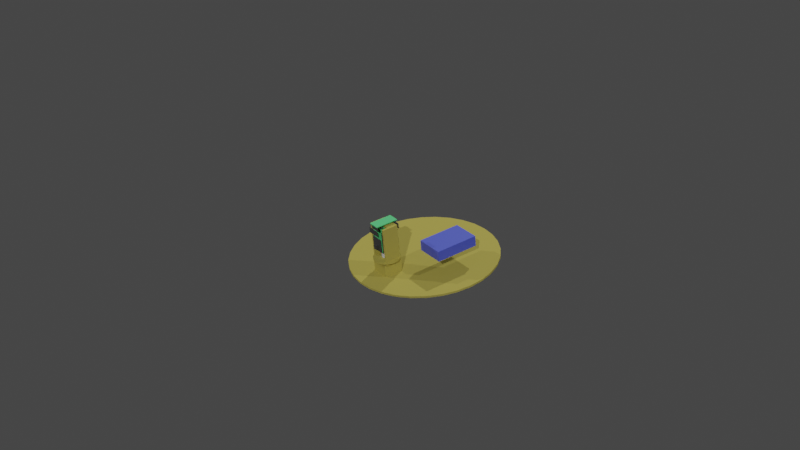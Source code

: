 # Source: LidarHead.blend  (saved by Blender 4.5.90; exported with 4.5.12 LTS)
import bpy
from mathutils import Matrix  # noqa: F401  (used for matrix-valued properties, if any)

bpy.ops.wm.read_factory_settings(use_empty=True)
scene = bpy.context.scene
scene.name = 'Scene'

# ---- collections
col_collection = bpy.data.collections.new('Collection'); scene.collection.children.link(col_collection)
col_cammodule = bpy.data.collections.new('CamModule'); scene.collection.children.link(col_cammodule)
col_lidars = bpy.data.collections.new('Lidars'); scene.collection.children.link(col_lidars)
col_head = bpy.data.collections.new('Head'); scene.collection.children.link(col_head)

# ---- materials (node trees are filled in below, after node groups)
mat_battery = bpy.data.materials.new('Battery')
mat_compensato = bpy.data.materials.new('Compensato')
mat_pcb = bpy.data.materials.new('PCB')
mat_connettore = bpy.data.materials.new('Connettore')
mat_compensato_002 = bpy.data.materials.new('Compensato.002')

# ---- material node trees
mat_battery.use_nodes = True; mat_battery.node_tree.nodes.clear()
_N = mat_battery.node_tree.nodes; _L = mat_battery.node_tree.links
n0 = _N.new('ShaderNodeBsdfPrincipled'); n0.name = 'Generico BSDF'; n0.location = (-200, 100)
n0.inputs[0].default_value = (0.0918, 0.1267, 0.801, 1.0)
n1 = _N.new('ShaderNodeOutputMaterial'); n1.name = 'Uscita Materiale'; n1.location = (200, 100)
_L.new(n0.outputs[0], n1.inputs[0])
n1.is_active_output = True
mat_compensato.use_nodes = True; mat_compensato.node_tree.nodes.clear()
_N = mat_compensato.node_tree.nodes; _L = mat_compensato.node_tree.links
n0 = _N.new('ShaderNodeBsdfPrincipled'); n0.name = 'Generico BSDF'; n0.location = (-200, 100)
n0.inputs[0].default_value = (0.5331, 0.4562, 0.1017, 1.0)
n0.inputs[2].default_value = 1.0
n0.inputs[3].default_value = 1.0
n1 = _N.new('ShaderNodeOutputMaterial'); n1.name = 'Uscita Materiale'; n1.location = (200, 100)
_L.new(n0.outputs[0], n1.inputs[0])
n1.is_active_output = True
mat_pcb.use_nodes = True; mat_pcb.node_tree.nodes.clear()
_N = mat_pcb.node_tree.nodes; _L = mat_pcb.node_tree.links
n0 = _N.new('ShaderNodeBsdfPrincipled'); n0.name = 'Generico BSDF'; n0.location = (-200, 100)
n0.inputs[0].default_value = (0.1211, 0.8004, 0.2602, 1.0)
n1 = _N.new('ShaderNodeOutputMaterial'); n1.name = 'Uscita Materiale'; n1.location = (200, 100)
_L.new(n0.outputs[0], n1.inputs[0])
n1.is_active_output = True
mat_connettore.use_nodes = True; mat_connettore.node_tree.nodes.clear()
_N = mat_connettore.node_tree.nodes; _L = mat_connettore.node_tree.links
n0 = _N.new('ShaderNodeBsdfPrincipled'); n0.name = 'Generico BSDF'; n0.location = (-200, 100)
n0.inputs[0].default_value = (0.06562, 0.06562, 0.06562, 1.0)
n1 = _N.new('ShaderNodeOutputMaterial'); n1.name = 'Uscita Materiale'; n1.location = (200, 100)
_L.new(n0.outputs[0], n1.inputs[0])
n1.is_active_output = True
mat_compensato_002.use_nodes = True; mat_compensato_002.node_tree.nodes.clear()
_N = mat_compensato_002.node_tree.nodes; _L = mat_compensato_002.node_tree.links
n0 = _N.new('ShaderNodeBsdfPrincipled'); n0.name = 'Generico BSDF'; n0.location = (-200, 100)
n0.inputs[0].default_value = (0.5331, 0.4562, 0.1017, 1.0)
n0.inputs[2].default_value = 1.0
n0.inputs[3].default_value = 1.0
n1 = _N.new('ShaderNodeOutputMaterial'); n1.name = 'Uscita Materiale'; n1.location = (200, 100)
_L.new(n0.outputs[0], n1.inputs[0])
n1.is_active_output = True

# ---- world
world_world = bpy.data.worlds.new('World'); scene.world = world_world
world_world.use_nodes = True; world_world.node_tree.nodes.clear()
_N = world_world.node_tree.nodes; _L = world_world.node_tree.links
n0 = _N.new('ShaderNodeOutputWorld'); n0.name = 'World Output'; n0.location = (300, 300)
n1 = _N.new('ShaderNodeBackground'); n1.name = 'Background'; n1.location = (10, 300)
n1.inputs[0].default_value = (0.05088, 0.05088, 0.05088, 1.0)
_L.new(n1.outputs[0], n0.inputs[0])
n0.is_active_output = True
world_world.color = (0.05088, 0.05088, 0.05088)
world_world.use_sun_shadow = False
world_world.sun_shadow_jitter_overblur = 0.0

# ---- cameras
cam_camera = bpy.data.cameras.new('Camera')
cam_camera.clip_end = 100.0
cam_camera.ortho_scale = 7.314

# ---- lights
light_punto_002 = bpy.data.lights.new('Punto.002', 'POINT')
light_punto_002.exposure = 5.714
light_sole_001 = bpy.data.lights.new('Sole.001', 'SUN')
light_sole_001.energy = 1.0
light_punto_004 = bpy.data.lights.new('Punto.004', 'POINT')
light_punto_004.exposure = 5.17
light_punto_003 = bpy.data.lights.new('Punto.003', 'POINT')
light_punto_003.exposure = 5.034

# ---- meshes
me_cubo = bpy.data.meshes.new('Cubo')
me_cubo.from_pydata([(-0.0005, -0.0005, -0.0005), (-0.0005, -0.0005, 0.0005), (-0.0005, 0.0005, -0.0005), (-0.0005, 0.0005, 0.0005), (0.0005, -0.0005, -0.0005), (0.0005, -0.0005, 0.0005), (0.0005, 0.0005, -0.0005), (0.0005, 0.0005, 0.0005)], [], [(0, 1, 3, 2), (2, 3, 7, 6), (6, 7, 5, 4), (4, 5, 1, 0), (2, 6, 4, 0), (7, 3, 1, 5)])
_uv = me_cubo.uv_layers.new(name='Mappa UV')
_uv.uv.foreach_set('vector', [0.375, 0.0, 0.625, 0.0, 0.625, 0.25, 0.375, 0.25, 0.375, 0.25, 0.625, 0.25, 0.625, 0.5, 0.375, 0.5, 0.375, 0.5, 0.625, 0.5, 0.625, 0.75, 0.375, 0.75, 0.375, 0.75, 0.625, 0.75, 0.625, 1.0, 0.375, 1.0, 0.125, 0.5, 0.375, 0.5, 0.375, 0.75, 0.125, 0.75, 0.625, 0.5, 0.875, 0.5, 0.875, 0.75, 0.625, 0.75])
me_cubo.update()
me_cubo_019 = bpy.data.meshes.new('Cubo.019')
me_cubo_019.from_pydata([(-0.0009991, -0.001, 0.0), (-0.0009991, -0.001, 0.001), (-0.0009991, -5.821e-11, 0.0), (-0.0009991, -5.821e-11, 0.001), (8.666e-07, -0.001, 0.0), (8.666e-07, -0.001, 0.001), (8.666e-07, -5.821e-11, 0.0), (8.666e-07, -5.821e-11, 0.001)], [], [(0, 1, 3, 2), (2, 3, 7, 6), (6, 7, 5, 4), (4, 5, 1, 0), (2, 6, 4, 0), (7, 3, 1, 5)])
_uv = me_cubo_019.uv_layers.new(name='Mappa UV')
_uv.uv.foreach_set('vector', [0.375, 0.0, 0.625, 0.0, 0.625, 0.25, 0.375, 0.25, 0.375, 0.25, 0.625, 0.25, 0.625, 0.5, 0.375, 0.5, 0.375, 0.5, 0.625, 0.5, 0.625, 0.75, 0.375, 0.75, 0.375, 0.75, 0.625, 0.75, 0.625, 1.0, 0.375, 1.0, 0.125, 0.5, 0.375, 0.5, 0.375, 0.75, 0.125, 0.75, 0.625, 0.5, 0.875, 0.5, 0.875, 0.75, 0.625, 0.75])
me_cubo_019.materials.append(mat_battery)
me_cubo_019.update()
me_cilindro_006 = bpy.data.meshes.new('Cilindro.006')
me_cilindro_006.from_pydata([(0.0, 0.001, -0.001), (0.0, 0.001, 0.0), (0.0001951, 0.0009808, -0.001), (0.0001951, 0.0009808, 0.0), (0.0003827, 0.0009239, -0.001), (0.0003827, 0.0009239, 0.0), (0.0005556, 0.0008315, -0.001), (0.0005556, 0.0008315, 0.0), (0.0007071, 0.0007071, -0.001), (0.0007071, 0.0007071, 0.0), (0.0008315, 0.0005556, -0.001), (0.0008315, 0.0005556, 0.0), (0.0009239, 0.0003827, -0.001), (0.0009239, 0.0003827, 0.0), (0.0009808, 0.0001951, -0.001), (0.0009808, 0.0001951, 0.0), (0.001, 0.0, -0.001), (0.001, 0.0, 0.0), (0.0009808, -0.0001951, -0.001), (0.0009808, -0.0001951, 0.0), (0.0009239, -0.0003827, -0.001), (0.0009239, -0.0003827, 0.0), (0.0008315, -0.0005556, -0.001), (0.0008315, -0.0005556, 0.0), (0.0007071, -0.0007071, -0.001), (0.0007071, -0.0007071, 0.0), (0.0005556, -0.0008315, -0.001), (0.0005556, -0.0008315, 0.0), (0.0003827, -0.0009239, -0.001), (0.0003827, -0.0009239, 0.0), (0.0001951, -0.0009808, -0.001), (0.0001951, -0.0009808, 0.0), (0.0, -0.001, -0.001), (0.0, -0.001, 0.0), (-0.0001951, -0.0009808, -0.001), (-0.0001951, -0.0009808, 0.0), (-0.0003827, -0.0009239, -0.001), (-0.0003827, -0.0009239, 0.0), (-0.0005556, -0.0008315, -0.001), (-0.0005556, -0.0008315, 0.0), (-0.0007071, -0.0007071, -0.001), (-0.0007071, -0.0007071, 0.0), (-0.0008315, -0.0005556, -0.001), (-0.0008315, -0.0005556, 0.0), (-0.0009239, -0.0003827, -0.001), (-0.0009239, -0.0003827, 0.0), (-0.0009808, -0.0001951, -0.001), (-0.0009808, -0.0001951, 0.0), (-0.001, 0.0, -0.001), (-0.001, 0.0, 0.0), (-0.0009808, 0.0001951, -0.001), (-0.0009808, 0.0001951, 0.0), (-0.0009239, 0.0003827, -0.001), (-0.0009239, 0.0003827, 0.0), (-0.0008315, 0.0005556, -0.001), (-0.0008315, 0.0005556, 0.0), (-0.0007071, 0.0007071, -0.001), (-0.0007071, 0.0007071, 0.0), (-0.0005556, 0.0008315, -0.001), (-0.0005556, 0.0008315, 0.0), (-0.0003827, 0.0009239, -0.001), (-0.0003827, 0.0009239, 0.0), (-0.0001951, 0.0009808, -0.001), (-0.0001951, 0.0009808, 0.0)], [], [(0, 1, 3, 2), (2, 3, 5, 4), (4, 5, 7, 6), (6, 7, 9, 8), (8, 9, 11, 10), (10, 11, 13, 12), (12, 13, 15, 14), (14, 15, 17, 16), (16, 17, 19, 18), (18, 19, 21, 20), (20, 21, 23, 22), (22, 23, 25, 24), (24, 25, 27, 26), (26, 27, 29, 28), (28, 29, 31, 30), (30, 31, 33, 32), (32, 33, 35, 34), (34, 35, 37, 36), (36, 37, 39, 38), (38, 39, 41, 40), (40, 41, 43, 42), (42, 43, 45, 44), (44, 45, 47, 46), (46, 47, 49, 48), (48, 49, 51, 50), (50, 51, 53, 52), (52, 53, 55, 54), (54, 55, 57, 56), (56, 57, 59, 58), (58, 59, 61, 60), (3, 1, 63, 61, 59, 57, 55, 53, 51, 49, 47, 45, 43, 41, 39, 37, 35, 33, 31, 29, 27, 25, 23, 21, 19, 17, 15, 13, 11, 9, 7, 5), (60, 61, 63, 62), (62, 63, 1, 0), (0, 2, 4, 6, 8, 10, 12, 14, 16, 18, 20, 22, 24, 26, 28, 30, 32, 34, 36, 38, 40, 42, 44, 46, 48, 50, 52, 54, 56, 58, 60, 62)])
_uv = me_cilindro_006.uv_layers.new(name='Mappa UV')
_uv.uv.foreach_set('vector', [1.0, 0.5, 1.0, 1.0, 0.9688, 1.0, 0.9688, 0.5, 0.9688, 0.5, 0.9688, 1.0, 0.9375, 1.0, 0.9375, 0.5, 0.9375, 0.5, 0.9375, 1.0, 0.9062, 1.0, 0.9062, 0.5, 0.9062, 0.5, 0.9062, 1.0, 0.875, 1.0, 0.875, 0.5, 0.875, 0.5, 0.875, 1.0, 0.8438, 1.0, 0.8438, 0.5, 0.8438, 0.5, 0.8438, 1.0, 0.8125, 1.0, 0.8125, 0.5, 0.8125, 0.5, 0.8125, 1.0, 0.7812, 1.0, 0.7812, 0.5, 0.7812, 0.5, 0.7812, 1.0, 0.75, 1.0, 0.75, 0.5, 0.75, 0.5, 0.75, 1.0, 0.7188, 1.0, 0.7188, 0.5, 0.7188, 0.5, 0.7188, 1.0, 0.6875, 1.0, 0.6875, 0.5, 0.6875, 0.5, 0.6875, 1.0, 0.6562, 1.0, 0.6562, 0.5, 0.6562, 0.5, 0.6562, 1.0, 0.625, 1.0, 0.625, 0.5, 0.625, 0.5, 0.625, 1.0, 0.5938, 1.0, 0.5938, 0.5, 0.5938, 0.5, 0.5938, 1.0, 0.5625, 1.0, 0.5625, 0.5, 0.5625, 0.5, 0.5625, 1.0, 0.5312, 1.0, 0.5312, 0.5, 0.5312, 0.5, 0.5312, 1.0, 0.5, 1.0, 0.5, 0.5, 0.5, 0.5, 0.5, 1.0, 0.4688, 1.0, 0.4688, 0.5, 0.4688, 0.5, 0.4688, 1.0, 0.4375, 1.0, 0.4375, 0.5, 0.4375, 0.5, 0.4375, 1.0, 0.4062, 1.0, 0.4062, 0.5, 0.4062, 0.5, 0.4062, 1.0, 0.375, 1.0, 0.375, 0.5, 0.375, 0.5, 0.375, 1.0, 0.3438, 1.0, 0.3438, 0.5, 0.3438, 0.5, 0.3438, 1.0, 0.3125, 1.0, 0.3125, 0.5, 0.3125, 0.5, 0.3125, 1.0, 0.2812, 1.0, 0.2812, 0.5, 0.2812, 0.5, 0.2812, 1.0, 0.25, 1.0, 0.25, 0.5, 0.25, 0.5, 0.25, 1.0, 0.2188, 1.0, 0.2188, 0.5, 0.2188, 0.5, 0.2188, 1.0, 0.1875, 1.0, 0.1875, 0.5, 0.1875, 0.5, 0.1875, 1.0, 0.1562, 1.0, 0.1562, 0.5, 0.1562, 0.5, 0.1562, 1.0, 0.125, 1.0, 0.125, 0.5, 0.125, 0.5, 0.125, 1.0, 0.09375, 1.0, 0.09375, 0.5, 0.09375, 0.5, 0.09375, 1.0, 0.0625, 1.0, 0.0625, 0.5, 0.2968, 0.4854, 0.25, 0.49, 0.2032, 0.4854, 0.1582, 0.4717, 0.1167, 0.4496, 0.08029, 0.4197, 0.05045, 0.3833, 0.02827, 0.3418, 0.01461, 0.2968, 0.01, 0.25, 0.01461, 0.2032, 0.02827, 0.1582, 0.05045, 0.1167, 0.08029, 0.08029, 0.1167, 0.05045, 0.1582, 0.02827, 0.2032, 0.01461, 0.25, 0.01, 0.2968, 0.01461, 0.3418, 0.02827, 0.3833, 0.05045, 0.4197, 0.08029, 0.4496, 0.1167, 0.4717, 0.1582, 0.4854, 0.2032, 0.49, 0.25, 0.4854, 0.2968, 0.4717, 0.3418, 0.4496, 0.3833, 0.4197, 0.4197, 0.3833, 0.4496, 0.3418, 0.4717, 0.0625, 0.5, 0.0625, 1.0, 0.03125, 1.0, 0.03125, 0.5, 0.03125, 0.5, 0.03125, 1.0, 0.0, 1.0, 0.0, 0.5, 0.75, 0.49, 0.7968, 0.4854, 0.8418, 0.4717, 0.8833, 0.4496, 0.9197, 0.4197, 0.9496, 0.3833, 0.9717, 0.3418, 0.9854, 0.2968, 0.99, 0.25, 0.9854, 0.2032, 0.9717, 0.1582, 0.9496, 0.1167, 0.9197, 0.08029, 0.8833, 0.05045, 0.8418, 0.02827, 0.7968, 0.01461, 0.75, 0.01, 0.7032, 0.01461, 0.6582, 0.02827, 0.6167, 0.05045, 0.5803, 0.08029, 0.5504, 0.1167, 0.5283, 0.1582, 0.5146, 0.2032, 0.51, 0.25, 0.5146, 0.2968, 0.5283, 0.3418, 0.5504, 0.3833, 0.5803, 0.4197, 0.6167, 0.4496, 0.6582, 0.4717, 0.7032, 0.4854])
me_cilindro_006.materials.append(mat_compensato)
me_cilindro_006.update()
me_cubo_022 = bpy.data.meshes.new('Cubo.022')
me_cubo_022.from_pydata([(-0.0005, -0.0005, 0.0), (-0.0005, -0.0005, 0.001), (-0.0005, 0.0005, 0.0), (-0.0005, 0.0005, 0.001), (0.0005, -0.0005, 0.0), (0.0005, -0.0005, 0.001), (0.0005, 0.0005, 0.0), (0.0005, 0.0005, 0.001)], [], [(0, 1, 3, 2), (2, 3, 7, 6), (6, 7, 5, 4), (4, 5, 1, 0), (2, 6, 4, 0), (7, 3, 1, 5)])
_uv = me_cubo_022.uv_layers.new(name='Mappa UV')
_uv.uv.foreach_set('vector', [0.375, 0.0, 0.625, 0.0, 0.625, 0.25, 0.375, 0.25, 0.375, 0.25, 0.625, 0.25, 0.625, 0.5, 0.375, 0.5, 0.375, 0.5, 0.625, 0.5, 0.625, 0.75, 0.375, 0.75, 0.375, 0.75, 0.625, 0.75, 0.625, 1.0, 0.375, 1.0, 0.125, 0.5, 0.375, 0.5, 0.375, 0.75, 0.125, 0.75, 0.625, 0.5, 0.875, 0.5, 0.875, 0.75, 0.625, 0.75])
me_cubo_022.materials.append(mat_compensato)
me_cubo_022.update()
me_cubo_010 = bpy.data.meshes.new('Cubo.010')
me_cubo_010.from_pydata([(-0.0005, 0.0065, 5.821e-11), (-0.0005, 0.0065, 0.001), (-0.0005, 0.0075, 5.821e-11), (-0.0005, 0.0075, 0.001), (0.0005, 0.0065, 5.821e-11), (0.0005, 0.0065, 0.001), (0.0005, 0.0075, 5.821e-11), (0.0005, 0.0075, 0.001)], [], [(0, 1, 3, 2), (2, 3, 7, 6), (6, 7, 5, 4), (4, 5, 1, 0), (2, 6, 4, 0), (7, 3, 1, 5)])
_uv = me_cubo_010.uv_layers.new(name='Mappa UV')
_uv.uv.foreach_set('vector', [0.375, 0.0, 0.625, 0.0, 0.625, 0.25, 0.375, 0.25, 0.375, 0.25, 0.625, 0.25, 0.625, 0.5, 0.375, 0.5, 0.375, 0.5, 0.625, 0.5, 0.625, 0.75, 0.375, 0.75, 0.375, 0.75, 0.625, 0.75, 0.625, 1.0, 0.375, 1.0, 0.125, 0.5, 0.375, 0.5, 0.375, 0.75, 0.125, 0.75, 0.625, 0.5, 0.875, 0.5, 0.875, 0.75, 0.625, 0.75])
me_cubo_010.materials.append(mat_pcb)
me_cubo_010.update()
me_cubo_004 = bpy.data.meshes.new('Cubo.004')
me_cubo_004.from_pydata([(-0.0005, 0.0, -5.821e-11), (-0.0005, 0.0, 0.001), (-0.0005, 0.001, -5.821e-11), (-0.0005, 0.001, 0.001), (0.0005, 0.0, -5.821e-11), (0.0005, 0.0, 0.001), (0.0005, 0.001, -5.821e-11), (0.0005, 0.001, 0.001)], [], [(0, 1, 3, 2), (2, 3, 7, 6), (6, 7, 5, 4), (4, 5, 1, 0), (2, 6, 4, 0), (7, 3, 1, 5)])
_uv = me_cubo_004.uv_layers.new(name='Mappa UV')
_uv.uv.foreach_set('vector', [0.375, 0.0, 0.625, 0.0, 0.625, 0.25, 0.375, 0.25, 0.375, 0.25, 0.625, 0.25, 0.625, 0.5, 0.375, 0.5, 0.375, 0.5, 0.625, 0.5, 0.625, 0.75, 0.375, 0.75, 0.375, 0.75, 0.625, 0.75, 0.625, 1.0, 0.375, 1.0, 0.125, 0.5, 0.375, 0.5, 0.375, 0.75, 0.125, 0.75, 0.625, 0.5, 0.875, 0.5, 0.875, 0.75, 0.625, 0.75])
me_cubo_004.materials.append(mat_connettore)
me_cubo_004.update()
me_cubo_009 = bpy.data.meshes.new('Cubo.009')
me_cubo_009.from_pydata([(-0.0005, 0.0, 0.0), (-0.0005, 0.0, 0.001), (-0.0005, 0.001, 0.0), (-0.0005, 0.001, 0.001), (0.0005, 0.0, 0.0), (0.0005, 0.0, 0.001), (0.0005, 0.001, 0.0), (0.0005, 0.001, 0.001)], [], [(0, 1, 3, 2), (2, 3, 7, 6), (6, 7, 5, 4), (4, 5, 1, 0), (2, 6, 4, 0), (7, 3, 1, 5)])
_uv = me_cubo_009.uv_layers.new(name='Mappa UV')
_uv.uv.foreach_set('vector', [0.375, 0.0, 0.625, 0.0, 0.625, 0.25, 0.375, 0.25, 0.375, 0.25, 0.625, 0.25, 0.625, 0.5, 0.375, 0.5, 0.375, 0.5, 0.625, 0.5, 0.625, 0.75, 0.375, 0.75, 0.375, 0.75, 0.625, 0.75, 0.625, 1.0, 0.375, 1.0, 0.125, 0.5, 0.375, 0.5, 0.375, 0.75, 0.125, 0.75, 0.625, 0.5, 0.875, 0.5, 0.875, 0.75, 0.625, 0.75])
me_cubo_009.materials.append(mat_connettore)
me_cubo_009.update()
me_cubo_011 = bpy.data.meshes.new('Cubo.011')
me_cubo_011.from_pydata([(-0.0005, 5.821e-11, 0.0), (-0.0005, 5.821e-11, 0.001), (-0.0005, 0.001, 0.0), (-0.0005, 0.001, 0.001), (0.0005, 5.821e-11, 0.0), (0.0005, 5.821e-11, 0.001), (0.0005, 0.001, 0.0), (0.0005, 0.001, 0.001)], [], [(0, 1, 3, 2), (2, 3, 7, 6), (6, 7, 5, 4), (4, 5, 1, 0), (2, 6, 4, 0), (7, 3, 1, 5)])
_uv = me_cubo_011.uv_layers.new(name='Mappa UV')
_uv.uv.foreach_set('vector', [0.375, 0.0, 0.625, 0.0, 0.625, 0.25, 0.375, 0.25, 0.375, 0.25, 0.625, 0.25, 0.625, 0.5, 0.375, 0.5, 0.375, 0.5, 0.625, 0.5, 0.625, 0.75, 0.375, 0.75, 0.375, 0.75, 0.625, 0.75, 0.625, 1.0, 0.375, 1.0, 0.125, 0.5, 0.375, 0.5, 0.375, 0.75, 0.125, 0.75, 0.625, 0.5, 0.875, 0.5, 0.875, 0.75, 0.625, 0.75])
me_cubo_011.materials.append(mat_connettore)
me_cubo_011.update()
me_cubo_014 = bpy.data.meshes.new('Cubo.014')
me_cubo_014.from_pydata([(-0.0005, 5.821e-11, 0.0), (-0.0005, 5.821e-11, 0.001), (-0.0005, 0.001, 0.0), (-0.0005, 0.001, 0.001), (0.0005, 5.821e-11, 0.0), (0.0005, 5.821e-11, 0.001), (0.0005, 0.001, 0.0), (0.0005, 0.001, 0.001)], [], [(0, 1, 3, 2), (2, 3, 7, 6), (6, 7, 5, 4), (4, 5, 1, 0), (2, 6, 4, 0), (7, 3, 1, 5)])
_uv = me_cubo_014.uv_layers.new(name='Mappa UV')
_uv.uv.foreach_set('vector', [0.375, 0.0, 0.625, 0.0, 0.625, 0.25, 0.375, 0.25, 0.375, 0.25, 0.625, 0.25, 0.625, 0.5, 0.375, 0.5, 0.375, 0.5, 0.625, 0.5, 0.625, 0.75, 0.375, 0.75, 0.375, 0.75, 0.625, 0.75, 0.625, 1.0, 0.375, 1.0, 0.125, 0.5, 0.375, 0.5, 0.375, 0.75, 0.125, 0.75, 0.625, 0.5, 0.875, 0.5, 0.875, 0.75, 0.625, 0.75])
me_cubo_014.materials.append(mat_connettore)
me_cubo_014.update()
me_cubo_002 = bpy.data.meshes.new('Cubo.002')
me_cubo_002.from_pydata([(-0.0005, -0.001, -0.001), (-0.0005, -0.001, 0.0), (-0.0005, 0.0, -0.001), (-0.0005, 0.0, 0.0), (0.0005, -0.001, -0.001), (0.0005, -0.001, 0.0), (0.0005, 0.0, -0.001), (0.0005, 0.0, 0.0)], [], [(0, 1, 3, 2), (2, 3, 7, 6), (6, 7, 5, 4), (4, 5, 1, 0), (2, 6, 4, 0), (7, 3, 1, 5)])
_uv = me_cubo_002.uv_layers.new(name='Mappa UV')
_uv.uv.foreach_set('vector', [0.375, 0.0, 0.625, 0.0, 0.625, 0.25, 0.375, 0.25, 0.375, 0.25, 0.625, 0.25, 0.625, 0.5, 0.375, 0.5, 0.375, 0.5, 0.625, 0.5, 0.625, 0.75, 0.375, 0.75, 0.375, 0.75, 0.625, 0.75, 0.625, 1.0, 0.375, 1.0, 0.125, 0.5, 0.375, 0.5, 0.375, 0.75, 0.125, 0.75, 0.625, 0.5, 0.875, 0.5, 0.875, 0.75, 0.625, 0.75])
me_cubo_002.materials.append(mat_pcb)
me_cubo_002.update()
me_cubo_016 = bpy.data.meshes.new('Cubo.016')
me_cubo_016.from_pydata([(-0.0005, -0.001, -0.001), (-0.0005, -0.001, 0.0), (-0.0005, 0.0, -0.001), (-0.0005, 0.0, 0.0), (0.0005, -0.001, -0.001), (0.0005, -0.001, 0.0), (0.0005, 0.0, -0.001), (0.0005, 0.0, 0.0)], [], [(0, 1, 3, 2), (2, 3, 7, 6), (6, 7, 5, 4), (4, 5, 1, 0), (2, 6, 4, 0), (7, 3, 1, 5)])
_uv = me_cubo_016.uv_layers.new(name='Mappa UV')
_uv.uv.foreach_set('vector', [0.375, 0.0, 0.625, 0.0, 0.625, 0.25, 0.375, 0.25, 0.375, 0.25, 0.625, 0.25, 0.625, 0.5, 0.375, 0.5, 0.375, 0.5, 0.625, 0.5, 0.625, 0.75, 0.375, 0.75, 0.375, 0.75, 0.625, 0.75, 0.625, 1.0, 0.375, 1.0, 0.125, 0.5, 0.375, 0.5, 0.375, 0.75, 0.125, 0.75, 0.625, 0.5, 0.875, 0.5, 0.875, 0.75, 0.625, 0.75])
me_cubo_016.materials.append(mat_connettore)
me_cubo_016.update()
me_cubo_015 = bpy.data.meshes.new('Cubo.015')
me_cubo_015.from_pydata([(-0.0005, -0.001, -0.001), (-0.0005, -0.001, 0.0), (-0.0005, 0.0, -0.001), (-0.0005, 0.0, 0.0), (0.0005, -0.001, -0.001), (0.0005, -0.001, 0.0), (0.0005, 0.0, -0.001), (0.0005, 0.0, 0.0)], [], [(0, 1, 3, 2), (2, 3, 7, 6), (6, 7, 5, 4), (4, 5, 1, 0), (2, 6, 4, 0), (7, 3, 1, 5)])
_uv = me_cubo_015.uv_layers.new(name='Mappa UV')
_uv.uv.foreach_set('vector', [0.375, 0.0, 0.625, 0.0, 0.625, 0.25, 0.375, 0.25, 0.375, 0.25, 0.625, 0.25, 0.625, 0.5, 0.375, 0.5, 0.375, 0.5, 0.625, 0.5, 0.625, 0.75, 0.375, 0.75, 0.375, 0.75, 0.625, 0.75, 0.625, 1.0, 0.375, 1.0, 0.125, 0.5, 0.375, 0.5, 0.375, 0.75, 0.125, 0.75, 0.625, 0.5, 0.875, 0.5, 0.875, 0.75, 0.625, 0.75])
me_cubo_015.materials.append(mat_connettore)
me_cubo_015.update()
me_cubo_007 = bpy.data.meshes.new('Cubo.007')
me_cubo_007.from_pydata([(-0.0005, -0.0005, -0.001), (-0.0005, -0.0005, -5.821e-11), (-0.0005, 0.0005, -0.001), (-0.0005, 0.0005, -5.821e-11), (0.0005, -0.0005, -0.001), (0.0005, -0.0005, -5.821e-11), (0.0005, 0.0005, -0.001), (0.0005, 0.0005, -5.821e-11)], [], [(0, 1, 3, 2), (2, 3, 7, 6), (6, 7, 5, 4), (4, 5, 1, 0), (2, 6, 4, 0), (7, 3, 1, 5)])
_uv = me_cubo_007.uv_layers.new(name='Mappa UV')
_uv.uv.foreach_set('vector', [0.375, 0.0, 0.625, 0.0, 0.625, 0.25, 0.375, 0.25, 0.375, 0.25, 0.625, 0.25, 0.625, 0.5, 0.375, 0.5, 0.375, 0.5, 0.625, 0.5, 0.625, 0.75, 0.375, 0.75, 0.375, 0.75, 0.625, 0.75, 0.625, 1.0, 0.375, 1.0, 0.125, 0.5, 0.375, 0.5, 0.375, 0.75, 0.125, 0.75, 0.625, 0.5, 0.875, 0.5, 0.875, 0.75, 0.625, 0.75])
me_cubo_007.materials.append(mat_pcb)
me_cubo_007.update()
me_cubo_013 = bpy.data.meshes.new('Cubo.013')
me_cubo_013.from_pydata([(-0.0005, -0.0005, 5.821e-11), (-0.0005, -0.0005, 0.001), (-0.0005, 0.0005, 5.821e-11), (-0.0005, 0.0005, 0.001), (0.0005, -0.0005, 5.821e-11), (0.0005, -0.0005, 0.001), (0.0005, 0.0005, 5.821e-11), (0.0005, 0.0005, 0.001)], [], [(0, 1, 3, 2), (2, 3, 7, 6), (6, 7, 5, 4), (4, 5, 1, 0), (2, 6, 4, 0), (7, 3, 1, 5)])
_uv = me_cubo_013.uv_layers.new(name='Mappa UV')
_uv.uv.foreach_set('vector', [0.375, 0.0, 0.625, 0.0, 0.625, 0.25, 0.375, 0.25, 0.375, 0.25, 0.625, 0.25, 0.625, 0.5, 0.375, 0.5, 0.375, 0.5, 0.625, 0.5, 0.625, 0.75, 0.375, 0.75, 0.375, 0.75, 0.625, 0.75, 0.625, 1.0, 0.375, 1.0, 0.125, 0.5, 0.375, 0.5, 0.375, 0.75, 0.125, 0.75, 0.625, 0.5, 0.875, 0.5, 0.875, 0.75, 0.625, 0.75])
me_cubo_013.materials.append(mat_connettore)
me_cubo_013.update()
me_cubo_012 = bpy.data.meshes.new('Cubo.012')
me_cubo_012.from_pydata([(-0.0005, 5.821e-11, 5.821e-11), (-0.0005, 5.821e-11, 0.001), (-0.0005, 0.001, 5.821e-11), (-0.0005, 0.001, 0.001), (0.0005, 5.821e-11, 5.821e-11), (0.0005, 5.821e-11, 0.001), (0.0005, 0.001, 5.821e-11), (0.0005, 0.001, 0.001)], [], [(0, 1, 3, 2), (2, 3, 7, 6), (6, 7, 5, 4), (4, 5, 1, 0), (2, 6, 4, 0), (7, 3, 1, 5)])
_uv = me_cubo_012.uv_layers.new(name='Mappa UV')
_uv.uv.foreach_set('vector', [0.375, 0.0, 0.625, 0.0, 0.625, 0.25, 0.375, 0.25, 0.375, 0.25, 0.625, 0.25, 0.625, 0.5, 0.375, 0.5, 0.375, 0.5, 0.625, 0.5, 0.625, 0.75, 0.375, 0.75, 0.375, 0.75, 0.625, 0.75, 0.625, 1.0, 0.375, 1.0, 0.125, 0.5, 0.375, 0.5, 0.375, 0.75, 0.125, 0.75, 0.625, 0.5, 0.875, 0.5, 0.875, 0.75, 0.625, 0.75])
me_cubo_012.materials.append(mat_connettore)
me_cubo_012.update()
me_cubo_005 = bpy.data.meshes.new('Cubo.005')
me_cubo_005.from_pydata([(-0.0005, -0.0005, 5.821e-11), (-0.0005, -0.0005, 0.001), (-0.0005, 0.0005, 5.821e-11), (-0.0005, 0.0005, 0.001), (0.0005, -0.0005, 5.821e-11), (0.0005, -0.0005, 0.001), (0.0005, 0.0005, 5.821e-11), (0.0005, 0.0005, 0.001)], [], [(0, 1, 3, 2), (2, 3, 7, 6), (6, 7, 5, 4), (4, 5, 1, 0), (2, 6, 4, 0), (7, 3, 1, 5)])
_uv = me_cubo_005.uv_layers.new(name='Mappa UV')
_uv.uv.foreach_set('vector', [0.375, 0.0, 0.625, 0.0, 0.625, 0.25, 0.375, 0.25, 0.375, 0.25, 0.625, 0.25, 0.625, 0.5, 0.375, 0.5, 0.375, 0.5, 0.625, 0.5, 0.625, 0.75, 0.375, 0.75, 0.375, 0.75, 0.625, 0.75, 0.625, 1.0, 0.375, 1.0, 0.125, 0.5, 0.375, 0.5, 0.375, 0.75, 0.125, 0.75, 0.625, 0.5, 0.875, 0.5, 0.875, 0.75, 0.625, 0.75])
me_cubo_005.materials.append(mat_connettore)
me_cubo_005.update()
me_cubo_006 = bpy.data.meshes.new('Cubo.006')
me_cubo_006.from_pydata([(-0.0005, 5.821e-11, 5.821e-11), (-0.0005, 5.821e-11, 0.001), (-0.0005, 0.001, 5.821e-11), (-0.0005, 0.001, 0.001), (0.0005, 5.821e-11, 5.821e-11), (0.0005, 5.821e-11, 0.001), (0.0005, 0.001, 5.821e-11), (0.0005, 0.001, 0.001)], [], [(0, 1, 3, 2), (2, 3, 7, 6), (6, 7, 5, 4), (4, 5, 1, 0), (2, 6, 4, 0), (7, 3, 1, 5)])
_uv = me_cubo_006.uv_layers.new(name='Mappa UV')
_uv.uv.foreach_set('vector', [0.375, 0.0, 0.625, 0.0, 0.625, 0.25, 0.375, 0.25, 0.375, 0.25, 0.625, 0.25, 0.625, 0.5, 0.375, 0.5, 0.375, 0.5, 0.625, 0.5, 0.625, 0.75, 0.375, 0.75, 0.375, 0.75, 0.625, 0.75, 0.625, 1.0, 0.375, 1.0, 0.125, 0.5, 0.375, 0.5, 0.375, 0.75, 0.125, 0.75, 0.625, 0.5, 0.875, 0.5, 0.875, 0.75, 0.625, 0.75])
me_cubo_006.materials.append(mat_connettore)
me_cubo_006.update()
me_cilindro = bpy.data.meshes.new('Cilindro')
me_cilindro.from_pydata([(0.0, 0.001, -0.001), (0.0, 0.001, 0.0), (0.0001951, 0.0009808, -0.001), (0.0001951, 0.0009808, 0.0), (0.0003827, 0.0009239, -0.001), (0.0003827, 0.0009239, 0.0), (0.0005556, 0.0008315, -0.001), (0.0005556, 0.0008315, 0.0), (0.0007071, 0.0007071, -0.001), (0.0007071, 0.0007071, 0.0), (0.0008315, 0.0005556, -0.001), (0.0008315, 0.0005556, 0.0), (0.0009239, 0.0003827, -0.001), (0.0009239, 0.0003827, 0.0), (0.0009808, 0.0001951, -0.001), (0.0009808, 0.0001951, 0.0), (0.001, 0.0, -0.001), (0.001, 0.0, 0.0), (0.0009808, -0.0001951, -0.001), (0.0009808, -0.0001951, 0.0), (0.0009239, -0.0003827, -0.001), (0.0009239, -0.0003827, 0.0), (0.0008315, -0.0005556, -0.001), (0.0008315, -0.0005556, 0.0), (0.0007071, -0.0007071, -0.001), (0.0007071, -0.0007071, 0.0), (0.0005556, -0.0008315, -0.001), (0.0005556, -0.0008315, 0.0), (0.0003827, -0.0009239, -0.001), (0.0003827, -0.0009239, 0.0), (0.0001951, -0.0009808, -0.001), (0.0001951, -0.0009808, 0.0), (0.0, -0.001, -0.001), (0.0, -0.001, 0.0), (-0.0001951, -0.0009808, -0.001), (-0.0001951, -0.0009808, 0.0), (-0.0003827, -0.0009239, -0.001), (-0.0003827, -0.0009239, 0.0), (-0.0005556, -0.0008315, -0.001), (-0.0005556, -0.0008315, 0.0), (-0.0007071, -0.0007071, -0.001), (-0.0007071, -0.0007071, 0.0), (-0.0008315, -0.0005556, -0.001), (-0.0008315, -0.0005556, 0.0), (-0.0009239, -0.0003827, -0.001), (-0.0009239, -0.0003827, 0.0), (-0.0009808, -0.0001951, -0.001), (-0.0009808, -0.0001951, 0.0), (-0.001, 0.0, -0.001), (-0.001, 0.0, 0.0), (-0.0009808, 0.0001951, -0.001), (-0.0009808, 0.0001951, 0.0), (-0.0009239, 0.0003827, -0.001), (-0.0009239, 0.0003827, 0.0), (-0.0008315, 0.0005556, -0.001), (-0.0008315, 0.0005556, 0.0), (-0.0007071, 0.0007071, -0.001), (-0.0007071, 0.0007071, 0.0), (-0.0005556, 0.0008315, -0.001), (-0.0005556, 0.0008315, 0.0), (-0.0003827, 0.0009239, -0.001), (-0.0003827, 0.0009239, 0.0), (-0.0001951, 0.0009808, -0.001), (-0.0001951, 0.0009808, 0.0)], [], [(0, 1, 3, 2), (2, 3, 5, 4), (4, 5, 7, 6), (6, 7, 9, 8), (8, 9, 11, 10), (10, 11, 13, 12), (12, 13, 15, 14), (14, 15, 17, 16), (16, 17, 19, 18), (18, 19, 21, 20), (20, 21, 23, 22), (22, 23, 25, 24), (24, 25, 27, 26), (26, 27, 29, 28), (28, 29, 31, 30), (30, 31, 33, 32), (32, 33, 35, 34), (34, 35, 37, 36), (36, 37, 39, 38), (38, 39, 41, 40), (40, 41, 43, 42), (42, 43, 45, 44), (44, 45, 47, 46), (46, 47, 49, 48), (48, 49, 51, 50), (50, 51, 53, 52), (52, 53, 55, 54), (54, 55, 57, 56), (56, 57, 59, 58), (58, 59, 61, 60), (3, 1, 63, 61, 59, 57, 55, 53, 51, 49, 47, 45, 43, 41, 39, 37, 35, 33, 31, 29, 27, 25, 23, 21, 19, 17, 15, 13, 11, 9, 7, 5), (60, 61, 63, 62), (62, 63, 1, 0), (0, 2, 4, 6, 8, 10, 12, 14, 16, 18, 20, 22, 24, 26, 28, 30, 32, 34, 36, 38, 40, 42, 44, 46, 48, 50, 52, 54, 56, 58, 60, 62)])
_uv = me_cilindro.uv_layers.new(name='Mappa UV')
_uv.uv.foreach_set('vector', [1.0, 0.5, 1.0, 1.0, 0.9688, 1.0, 0.9688, 0.5, 0.9688, 0.5, 0.9688, 1.0, 0.9375, 1.0, 0.9375, 0.5, 0.9375, 0.5, 0.9375, 1.0, 0.9062, 1.0, 0.9062, 0.5, 0.9062, 0.5, 0.9062, 1.0, 0.875, 1.0, 0.875, 0.5, 0.875, 0.5, 0.875, 1.0, 0.8438, 1.0, 0.8438, 0.5, 0.8438, 0.5, 0.8438, 1.0, 0.8125, 1.0, 0.8125, 0.5, 0.8125, 0.5, 0.8125, 1.0, 0.7812, 1.0, 0.7812, 0.5, 0.7812, 0.5, 0.7812, 1.0, 0.75, 1.0, 0.75, 0.5, 0.75, 0.5, 0.75, 1.0, 0.7188, 1.0, 0.7188, 0.5, 0.7188, 0.5, 0.7188, 1.0, 0.6875, 1.0, 0.6875, 0.5, 0.6875, 0.5, 0.6875, 1.0, 0.6562, 1.0, 0.6562, 0.5, 0.6562, 0.5, 0.6562, 1.0, 0.625, 1.0, 0.625, 0.5, 0.625, 0.5, 0.625, 1.0, 0.5938, 1.0, 0.5938, 0.5, 0.5938, 0.5, 0.5938, 1.0, 0.5625, 1.0, 0.5625, 0.5, 0.5625, 0.5, 0.5625, 1.0, 0.5312, 1.0, 0.5312, 0.5, 0.5312, 0.5, 0.5312, 1.0, 0.5, 1.0, 0.5, 0.5, 0.5, 0.5, 0.5, 1.0, 0.4688, 1.0, 0.4688, 0.5, 0.4688, 0.5, 0.4688, 1.0, 0.4375, 1.0, 0.4375, 0.5, 0.4375, 0.5, 0.4375, 1.0, 0.4062, 1.0, 0.4062, 0.5, 0.4062, 0.5, 0.4062, 1.0, 0.375, 1.0, 0.375, 0.5, 0.375, 0.5, 0.375, 1.0, 0.3438, 1.0, 0.3438, 0.5, 0.3438, 0.5, 0.3438, 1.0, 0.3125, 1.0, 0.3125, 0.5, 0.3125, 0.5, 0.3125, 1.0, 0.2812, 1.0, 0.2812, 0.5, 0.2812, 0.5, 0.2812, 1.0, 0.25, 1.0, 0.25, 0.5, 0.25, 0.5, 0.25, 1.0, 0.2188, 1.0, 0.2188, 0.5, 0.2188, 0.5, 0.2188, 1.0, 0.1875, 1.0, 0.1875, 0.5, 0.1875, 0.5, 0.1875, 1.0, 0.1562, 1.0, 0.1562, 0.5, 0.1562, 0.5, 0.1562, 1.0, 0.125, 1.0, 0.125, 0.5, 0.125, 0.5, 0.125, 1.0, 0.09375, 1.0, 0.09375, 0.5, 0.09375, 0.5, 0.09375, 1.0, 0.0625, 1.0, 0.0625, 0.5, 0.2968, 0.4854, 0.25, 0.49, 0.2032, 0.4854, 0.1582, 0.4717, 0.1167, 0.4496, 0.08029, 0.4197, 0.05045, 0.3833, 0.02827, 0.3418, 0.01461, 0.2968, 0.01, 0.25, 0.01461, 0.2032, 0.02827, 0.1582, 0.05045, 0.1167, 0.08029, 0.08029, 0.1167, 0.05045, 0.1582, 0.02827, 0.2032, 0.01461, 0.25, 0.01, 0.2968, 0.01461, 0.3418, 0.02827, 0.3833, 0.05045, 0.4197, 0.08029, 0.4496, 0.1167, 0.4717, 0.1582, 0.4854, 0.2032, 0.49, 0.25, 0.4854, 0.2968, 0.4717, 0.3418, 0.4496, 0.3833, 0.4197, 0.4197, 0.3833, 0.4496, 0.3418, 0.4717, 0.0625, 0.5, 0.0625, 1.0, 0.03125, 1.0, 0.03125, 0.5, 0.03125, 0.5, 0.03125, 1.0, 0.0, 1.0, 0.0, 0.5, 0.75, 0.49, 0.7968, 0.4854, 0.8418, 0.4717, 0.8833, 0.4496, 0.9197, 0.4197, 0.9496, 0.3833, 0.9717, 0.3418, 0.9854, 0.2968, 0.99, 0.25, 0.9854, 0.2032, 0.9717, 0.1582, 0.9496, 0.1167, 0.9197, 0.08029, 0.8833, 0.05045, 0.8418, 0.02827, 0.7968, 0.01461, 0.75, 0.01, 0.7032, 0.01461, 0.6582, 0.02827, 0.6167, 0.05045, 0.5803, 0.08029, 0.5504, 0.1167, 0.5283, 0.1582, 0.5146, 0.2032, 0.51, 0.25, 0.5146, 0.2968, 0.5283, 0.3418, 0.5504, 0.3833, 0.5803, 0.4197, 0.6167, 0.4496, 0.6582, 0.4717, 0.7032, 0.4854])
me_cilindro.materials.append(mat_compensato)
me_cilindro.update()
me_cubo_017 = bpy.data.meshes.new('Cubo.017')
me_cubo_017.from_pydata([(0.0, -0.0005, 0.0), (0.0, -0.0005, 0.001), (0.0, 0.0005, 0.0), (0.0, 0.0005, 0.001), (0.001, -0.0005, 0.0), (0.001, -0.0005, 0.001), (0.001, 0.0005, 0.0), (0.001, 0.0005, 0.001)], [], [(0, 1, 3, 2), (2, 3, 7, 6), (6, 7, 5, 4), (4, 5, 1, 0), (2, 6, 4, 0), (7, 3, 1, 5)])
_uv = me_cubo_017.uv_layers.new(name='Mappa UV')
_uv.uv.foreach_set('vector', [0.375, 0.0, 0.625, 0.0, 0.625, 0.25, 0.375, 0.25, 0.375, 0.25, 0.625, 0.25, 0.625, 0.5, 0.375, 0.5, 0.375, 0.5, 0.625, 0.5, 0.625, 0.75, 0.375, 0.75, 0.375, 0.75, 0.625, 0.75, 0.625, 1.0, 0.375, 1.0, 0.125, 0.5, 0.375, 0.5, 0.375, 0.75, 0.125, 0.75, 0.625, 0.5, 0.875, 0.5, 0.875, 0.75, 0.625, 0.75])
me_cubo_017.materials.append(mat_compensato)
me_cubo_017.update()
me_cilindro_001 = bpy.data.meshes.new('Cilindro.001')
me_cilindro_001.from_pydata([(0.0, 0.001, -0.0005), (0.0, 0.001, 0.0005), (0.0001951, 0.0009808, -0.0005), (0.0001951, 0.0009808, 0.0005), (0.0003827, 0.0009239, -0.0005), (0.0003827, 0.0009239, 0.0005), (0.0005556, 0.0008315, -0.0005), (0.0005556, 0.0008315, 0.0005), (0.0007071, 0.0007071, -0.0005), (0.0007071, 0.0007071, 0.0005), (0.0008315, 0.0005556, -0.0005), (0.0008315, 0.0005556, 0.0005), (0.0009239, 0.0003827, -0.0005), (0.0009239, 0.0003827, 0.0005), (0.0009808, 0.0001951, -0.0005), (0.0009808, 0.0001951, 0.0005), (0.001, 0.0, -0.0005), (0.001, 0.0, 0.0005), (0.0009808, -0.0001951, -0.0005), (0.0009808, -0.0001951, 0.0005), (0.0009239, -0.0003827, -0.0005), (0.0009239, -0.0003827, 0.0005), (0.0008315, -0.0005556, -0.0005), (0.0008315, -0.0005556, 0.0005), (0.0007071, -0.0007071, -0.0005), (0.0007071, -0.0007071, 0.0005), (0.0005556, -0.0008315, -0.0005), (0.0005556, -0.0008315, 0.0005), (0.0003827, -0.0009239, -0.0005), (0.0003827, -0.0009239, 0.0005), (0.0001951, -0.0009808, -0.0005), (0.0001951, -0.0009808, 0.0005), (0.0, -0.001, -0.0005), (0.0, -0.001, 0.0005), (-0.0001951, -0.0009808, -0.0005), (-0.0001951, -0.0009808, 0.0005), (-0.0003827, -0.0009239, -0.0005), (-0.0003827, -0.0009239, 0.0005), (-0.0005556, -0.0008315, -0.0005), (-0.0005556, -0.0008315, 0.0005), (-0.0007071, -0.0007071, -0.0005), (-0.0007071, -0.0007071, 0.0005), (-0.0008315, -0.0005556, -0.0005), (-0.0008315, -0.0005556, 0.0005), (-0.0009239, -0.0003827, -0.0005), (-0.0009239, -0.0003827, 0.0005), (-0.0009808, -0.0001951, -0.0005), (-0.0009808, -0.0001951, 0.0005), (-0.001, 0.0, -0.0005), (-0.001, 0.0, 0.0005), (-0.0009808, 0.0001951, -0.0005), (-0.0009808, 0.0001951, 0.0005), (-0.0009239, 0.0003827, -0.0005), (-0.0009239, 0.0003827, 0.0005), (-0.0008315, 0.0005556, -0.0005), (-0.0008315, 0.0005556, 0.0005), (-0.0007071, 0.0007071, -0.0005), (-0.0007071, 0.0007071, 0.0005), (-0.0005556, 0.0008315, -0.0005), (-0.0005556, 0.0008315, 0.0005), (-0.0003827, 0.0009239, -0.0005), (-0.0003827, 0.0009239, 0.0005), (-0.0001951, 0.0009808, -0.0005), (-0.0001951, 0.0009808, 0.0005)], [], [(0, 1, 3, 2), (2, 3, 5, 4), (4, 5, 7, 6), (6, 7, 9, 8), (8, 9, 11, 10), (10, 11, 13, 12), (12, 13, 15, 14), (14, 15, 17, 16), (16, 17, 19, 18), (18, 19, 21, 20), (20, 21, 23, 22), (22, 23, 25, 24), (24, 25, 27, 26), (26, 27, 29, 28), (28, 29, 31, 30), (30, 31, 33, 32), (32, 33, 35, 34), (34, 35, 37, 36), (36, 37, 39, 38), (38, 39, 41, 40), (40, 41, 43, 42), (42, 43, 45, 44), (44, 45, 47, 46), (46, 47, 49, 48), (48, 49, 51, 50), (50, 51, 53, 52), (52, 53, 55, 54), (54, 55, 57, 56), (56, 57, 59, 58), (58, 59, 61, 60), (3, 1, 63, 61, 59, 57, 55, 53, 51, 49, 47, 45, 43, 41, 39, 37, 35, 33, 31, 29, 27, 25, 23, 21, 19, 17, 15, 13, 11, 9, 7, 5), (60, 61, 63, 62), (62, 63, 1, 0), (0, 2, 4, 6, 8, 10, 12, 14, 16, 18, 20, 22, 24, 26, 28, 30, 32, 34, 36, 38, 40, 42, 44, 46, 48, 50, 52, 54, 56, 58, 60, 62)])
_uv = me_cilindro_001.uv_layers.new(name='Mappa UV')
_uv.uv.foreach_set('vector', [1.0, 0.5, 1.0, 1.0, 0.9688, 1.0, 0.9688, 0.5, 0.9688, 0.5, 0.9688, 1.0, 0.9375, 1.0, 0.9375, 0.5, 0.9375, 0.5, 0.9375, 1.0, 0.9062, 1.0, 0.9062, 0.5, 0.9062, 0.5, 0.9062, 1.0, 0.875, 1.0, 0.875, 0.5, 0.875, 0.5, 0.875, 1.0, 0.8438, 1.0, 0.8438, 0.5, 0.8438, 0.5, 0.8438, 1.0, 0.8125, 1.0, 0.8125, 0.5, 0.8125, 0.5, 0.8125, 1.0, 0.7812, 1.0, 0.7812, 0.5, 0.7812, 0.5, 0.7812, 1.0, 0.75, 1.0, 0.75, 0.5, 0.75, 0.5, 0.75, 1.0, 0.7188, 1.0, 0.7188, 0.5, 0.7188, 0.5, 0.7188, 1.0, 0.6875, 1.0, 0.6875, 0.5, 0.6875, 0.5, 0.6875, 1.0, 0.6562, 1.0, 0.6562, 0.5, 0.6562, 0.5, 0.6562, 1.0, 0.625, 1.0, 0.625, 0.5, 0.625, 0.5, 0.625, 1.0, 0.5938, 1.0, 0.5938, 0.5, 0.5938, 0.5, 0.5938, 1.0, 0.5625, 1.0, 0.5625, 0.5, 0.5625, 0.5, 0.5625, 1.0, 0.5312, 1.0, 0.5312, 0.5, 0.5312, 0.5, 0.5312, 1.0, 0.5, 1.0, 0.5, 0.5, 0.5, 0.5, 0.5, 1.0, 0.4688, 1.0, 0.4688, 0.5, 0.4688, 0.5, 0.4688, 1.0, 0.4375, 1.0, 0.4375, 0.5, 0.4375, 0.5, 0.4375, 1.0, 0.4062, 1.0, 0.4062, 0.5, 0.4062, 0.5, 0.4062, 1.0, 0.375, 1.0, 0.375, 0.5, 0.375, 0.5, 0.375, 1.0, 0.3438, 1.0, 0.3438, 0.5, 0.3438, 0.5, 0.3438, 1.0, 0.3125, 1.0, 0.3125, 0.5, 0.3125, 0.5, 0.3125, 1.0, 0.2812, 1.0, 0.2812, 0.5, 0.2812, 0.5, 0.2812, 1.0, 0.25, 1.0, 0.25, 0.5, 0.25, 0.5, 0.25, 1.0, 0.2188, 1.0, 0.2188, 0.5, 0.2188, 0.5, 0.2188, 1.0, 0.1875, 1.0, 0.1875, 0.5, 0.1875, 0.5, 0.1875, 1.0, 0.1562, 1.0, 0.1562, 0.5, 0.1562, 0.5, 0.1562, 1.0, 0.125, 1.0, 0.125, 0.5, 0.125, 0.5, 0.125, 1.0, 0.09375, 1.0, 0.09375, 0.5, 0.09375, 0.5, 0.09375, 1.0, 0.0625, 1.0, 0.0625, 0.5, 0.2968, 0.4854, 0.25, 0.49, 0.2032, 0.4854, 0.1582, 0.4717, 0.1167, 0.4496, 0.08029, 0.4197, 0.05045, 0.3833, 0.02827, 0.3418, 0.01461, 0.2968, 0.01, 0.25, 0.01461, 0.2032, 0.02827, 0.1582, 0.05045, 0.1167, 0.08029, 0.08029, 0.1167, 0.05045, 0.1582, 0.02827, 0.2032, 0.01461, 0.25, 0.01, 0.2968, 0.01461, 0.3418, 0.02827, 0.3833, 0.05045, 0.4197, 0.08029, 0.4496, 0.1167, 0.4717, 0.1582, 0.4854, 0.2032, 0.49, 0.25, 0.4854, 0.2968, 0.4717, 0.3418, 0.4496, 0.3833, 0.4197, 0.4197, 0.3833, 0.4496, 0.3418, 0.4717, 0.0625, 0.5, 0.0625, 1.0, 0.03125, 1.0, 0.03125, 0.5, 0.03125, 0.5, 0.03125, 1.0, 0.0, 1.0, 0.0, 0.5, 0.75, 0.49, 0.7968, 0.4854, 0.8418, 0.4717, 0.8833, 0.4496, 0.9197, 0.4197, 0.9496, 0.3833, 0.9717, 0.3418, 0.9854, 0.2968, 0.99, 0.25, 0.9854, 0.2032, 0.9717, 0.1582, 0.9496, 0.1167, 0.9197, 0.08029, 0.8833, 0.05045, 0.8418, 0.02827, 0.7968, 0.01461, 0.75, 0.01, 0.7032, 0.01461, 0.6582, 0.02827, 0.6167, 0.05045, 0.5803, 0.08029, 0.5504, 0.1167, 0.5283, 0.1582, 0.5146, 0.2032, 0.51, 0.25, 0.5146, 0.2968, 0.5283, 0.3418, 0.5504, 0.3833, 0.5803, 0.4197, 0.6167, 0.4496, 0.6582, 0.4717, 0.7032, 0.4854])
me_cilindro_001.update()
me_cubo_021 = bpy.data.meshes.new('Cubo.021')
me_cubo_021.from_pydata([(0.0, -0.0005, 0.0), (0.0, -0.0005, 0.001), (0.0, 0.0005, 0.0), (0.0, 0.0005, 0.001), (0.001, -0.0005, 0.0), (0.001, -0.0005, 0.001), (0.001, 0.0005, 0.0), (0.001, 0.0005, 0.001)], [], [(0, 1, 3, 2), (2, 3, 7, 6), (6, 7, 5, 4), (4, 5, 1, 0), (2, 6, 4, 0), (7, 3, 1, 5)])
_uv = me_cubo_021.uv_layers.new(name='Mappa UV')
_uv.uv.foreach_set('vector', [0.375, 0.0, 0.625, 0.0, 0.625, 0.25, 0.375, 0.25, 0.375, 0.25, 0.625, 0.25, 0.625, 0.5, 0.375, 0.5, 0.375, 0.5, 0.625, 0.5, 0.625, 0.75, 0.375, 0.75, 0.375, 0.75, 0.625, 0.75, 0.625, 1.0, 0.375, 1.0, 0.125, 0.5, 0.375, 0.5, 0.375, 0.75, 0.125, 0.75, 0.625, 0.5, 0.875, 0.5, 0.875, 0.75, 0.625, 0.75])
me_cubo_021.materials.append(mat_compensato)
me_cubo_021.update()
me_cubo_008 = bpy.data.meshes.new('Cubo.008')
me_cubo_008.from_pydata([(-0.0005, -0.001, 0.0), (-0.0005, -0.001, 0.001), (-0.0005, 0.0, 0.0), (-0.0005, 0.0, 0.001), (0.0005, -0.001, 0.0), (0.0005, -0.001, 0.001), (0.0005, 0.0, 0.0), (0.0005, 0.0, 0.001)], [], [(0, 1, 3, 2), (2, 3, 7, 6), (6, 7, 5, 4), (4, 5, 1, 0), (2, 6, 4, 0), (7, 3, 1, 5)])
_uv = me_cubo_008.uv_layers.new(name='Mappa UV')
_uv.uv.foreach_set('vector', [0.375, 0.0, 0.625, 0.0, 0.625, 0.25, 0.375, 0.25, 0.375, 0.25, 0.625, 0.25, 0.625, 0.5, 0.375, 0.5, 0.375, 0.5, 0.625, 0.5, 0.625, 0.75, 0.375, 0.75, 0.375, 0.75, 0.625, 0.75, 0.625, 1.0, 0.375, 1.0, 0.125, 0.5, 0.375, 0.5, 0.375, 0.75, 0.125, 0.75, 0.625, 0.5, 0.875, 0.5, 0.875, 0.75, 0.625, 0.75])
me_cubo_008.materials.append(mat_compensato_002)
me_cubo_008.update()
me_cubo_018 = bpy.data.meshes.new('Cubo.018')
me_cubo_018.from_pydata([(0.0, 0.0, 0.0), (0.0, 0.0, 0.001), (0.0, 0.001, 0.0), (0.0, 0.001, 0.001), (0.001, 0.0, 0.0), (0.001, 0.0, 0.001), (0.001, 0.001, 0.0), (0.001, 0.001, 0.001)], [], [(0, 1, 3, 2), (2, 3, 7, 6), (6, 7, 5, 4), (4, 5, 1, 0), (2, 6, 4, 0), (7, 3, 1, 5)])
_uv = me_cubo_018.uv_layers.new(name='Mappa UV')
_uv.uv.foreach_set('vector', [0.375, 0.0, 0.625, 0.0, 0.625, 0.25, 0.375, 0.25, 0.375, 0.25, 0.625, 0.25, 0.625, 0.5, 0.375, 0.5, 0.375, 0.5, 0.625, 0.5, 0.625, 0.75, 0.375, 0.75, 0.375, 0.75, 0.625, 0.75, 0.625, 1.0, 0.375, 1.0, 0.125, 0.5, 0.375, 0.5, 0.375, 0.75, 0.125, 0.75, 0.625, 0.5, 0.875, 0.5, 0.875, 0.75, 0.625, 0.75])
me_cubo_018.materials.append(mat_compensato)
me_cubo_018.update()
me_cubo_020 = bpy.data.meshes.new('Cubo.020')
me_cubo_020.from_pydata([(0.0, 0.0, 0.0), (0.0, 0.0, 0.001), (0.0, 0.001, 0.0), (0.0, 0.001, 0.001), (0.001, 0.0, 0.0), (0.001, 0.0, 0.001), (0.001, 0.001, 0.0), (0.001, 0.001, 0.001)], [], [(0, 1, 3, 2), (2, 3, 7, 6), (6, 7, 5, 4), (4, 5, 1, 0), (2, 6, 4, 0), (7, 3, 1, 5)])
_uv = me_cubo_020.uv_layers.new(name='Mappa UV')
_uv.uv.foreach_set('vector', [0.375, 0.0, 0.625, 0.0, 0.625, 0.25, 0.375, 0.25, 0.375, 0.25, 0.625, 0.25, 0.625, 0.5, 0.375, 0.5, 0.375, 0.5, 0.625, 0.5, 0.625, 0.75, 0.375, 0.75, 0.375, 0.75, 0.625, 0.75, 0.625, 1.0, 0.375, 1.0, 0.125, 0.5, 0.375, 0.5, 0.375, 0.75, 0.125, 0.75, 0.625, 0.5, 0.875, 0.5, 0.875, 0.75, 0.625, 0.75])
me_cubo_020.materials.append(mat_compensato)
me_cubo_020.update()

# ---- objects
ob_cubemm = bpy.data.objects.new('Cubemm', me_cubo)
ob_camera = bpy.data.objects.new('Camera', cam_camera)
ob_battery = bpy.data.objects.new('Battery', me_cubo_019)
ob_robotbase = bpy.data.objects.new('RobotBase', me_cilindro_006)
ob_headlift = bpy.data.objects.new('HeadLift', me_cubo_022)
ob_frontlight = bpy.data.objects.new('FrontLight', light_punto_002)
ob_sole = bpy.data.objects.new('Sole', light_sole_001)
ob_leftright = bpy.data.objects.new('LeftRight', light_punto_004)
ob_rightlight = bpy.data.objects.new('RightLight', light_punto_003)
ob_camboard = bpy.data.objects.new('CamBoard', me_cubo_010)
ob_cam = bpy.data.objects.new('Cam.', me_cubo_004)
ob_camcard = bpy.data.objects.new('CamCard', me_cubo_009)
ob_campins0 = bpy.data.objects.new('CamPins0', me_cubo_011)
ob_campins1 = bpy.data.objects.new('CamPins1', me_cubo_014)
ob_mainboard = bpy.data.objects.new('MainBoard', me_cubo_002)
ob_boardpins_002 = bpy.data.objects.new('BoardPins.002', me_cubo_016)
ob_upperboardpins = bpy.data.objects.new('UpperBoardPins', me_cubo_015)
ob_lidarsbaords = bpy.data.objects.new('LidarsBaords', me_cubo_007)
ob_lidarpinsfront = bpy.data.objects.new('LidarPinsFront', me_cubo_013)
ob_lidarboard = bpy.data.objects.new('LidarBoard', me_cubo_012)
ob_lidarpinsrear = bpy.data.objects.new('LidarPinsRear', me_cubo_005)
ob_lidarboard_001 = bpy.data.objects.new('LidarBoard.001', me_cubo_006)
ob_headbase = bpy.data.objects.new('HeadBase', me_cilindro)
ob_sider = bpy.data.objects.new('SideR', me_cubo_017)
ob_hole = bpy.data.objects.new('Hole', me_cilindro_001)
ob_sidel = bpy.data.objects.new('SideL', me_cubo_021)
ob_rearupper = bpy.data.objects.new('RearUpper', me_cubo_008)
ob_intcolumnl = bpy.data.objects.new('IntColumnL', me_cubo_018)
ob_intcolumnr = bpy.data.objects.new('IntColumnR', me_cubo_020)

# ---- transforms, parenting, visibility, modifiers, constraints
ob_cubemm.location = (0.0, 0.0, 0.0)
ob_camera.location = (-1.568, 1.023, 1.125)
ob_camera.rotation_euler = (1.056, 0.08252, -2.173)
ob_camera.lock_rotations_4d = False
ob_camera.empty_display_type = 'ARROWS'
ob_camera.color = (0.0, 0.0, 0.0, 0.0)
ob_camera.display_type = 'WIRE'
ob_camera.lineart.crease_threshold = 0.0
ob_battery.parent = ob_robotbase
ob_battery.matrix_parent_inverse = Matrix(((0.006667, -0.0, -0.0, -0.0), (-0.0, 0.006667, 0.0, 0.0005667), (-0.0, -0.0, 0.25, -0.0), (-0.0, 0.0, -0.0, 1.0)))
ob_battery.location = (-0.029, -0.06, 0.033)
ob_battery.scale = (57.7, 87.6, 21.2)
ob_robotbase.location = (0.0, 0.0, 0.0)
ob_robotbase.scale = (150.0, 150.0, 4.0)
ob_headlift.parent = ob_robotbase
ob_headlift.matrix_parent_inverse = Matrix(((0.006667, -0.0, 0.0, -0.0), (-0.0, 0.006667, -0.0, 0.0), (0.0, -0.0, 0.25, -0.0), (-0.0, 0.0, -0.0, 1.0)))
ob_headlift.location = (0.0, 0.085, 0.0)
ob_headlift.scale = (38.0, 38.0, 25.0)
ob_frontlight.location = (2.235, -4.485, 5.008)
ob_sole.location = (-5.054, 4.981, 5.039)
ob_sole.rotation_euler = (0.2311, -0.917, -1.035)
ob_leftright.location = (5.212, 4.198, 5.008)
ob_rightlight.location = (-4.646, -3.985, 5.008)
ob_camboard.parent = ob_mainboard
ob_camboard.matrix_parent_inverse = Matrix(((0.02941, -0.0, 0.0, -0.0), (-0.0, 0.625, -0.0, -0.003281), (0.0, -0.0, 0.016, -0.001152), (-0.0, 0.0, -0.0, 1.0)))
ob_camboard.location = (0.0, 0.00525, 0.0242)
ob_camboard.scale = (26.0, 1.6, 40.0)
ob_cam.parent = ob_camboard
ob_cam.matrix_parent_inverse = Matrix(((-0.03846, -0.0, 3.362e-09, 5.044e-11), (0.0, 0.625, -0.0, 0.006094), (-2.186e-09, -0.0, -0.025, -0.000375), (-0.0, -0.0, -0.0, 1.0)))
ob_cam.location = (-2.343e-09, 0.0039, -0.0202)
ob_cam.rotation_euler = (-0.0, -3.142, -0.0)
ob_cam.scale = (8.0, 5.8, 8.0)
ob_camcard.parent = ob_camboard
ob_camcard.matrix_parent_inverse = Matrix(((-0.03846, -0.0, 3.362e-09, 5.044e-11), (0.0, 0.625, -0.0, 0.006094), (-2.186e-09, -0.0, -0.025, -0.000375), (-0.0, -0.0, -0.0, 1.0)))
ob_camcard.location = (0.0, 0.0022, -0.015)
ob_camcard.rotation_euler = (-0.0, -3.142, -0.0)
ob_camcard.scale = (26.0, 1.7, 26.9)
ob_campins0.parent = ob_camboard
ob_campins0.matrix_parent_inverse = Matrix(((-0.03846, -0.0, 3.362e-09, 5.044e-11), (0.0, 0.625, -0.0, 0.006094), (-2.186e-09, -0.0, -0.025, -0.000375), (-0.0, -0.0, -0.0, 1.0)))
ob_campins0.location = (-0.01175, -0.00975, -0.015)
ob_campins0.rotation_euler = (-0.0, -3.142, -0.0)
ob_campins0.scale = (2.5, 10.4, 40.0)
ob_campins1.parent = ob_camboard
ob_campins1.matrix_parent_inverse = Matrix(((-0.03846, -0.0, 3.362e-09, 5.044e-11), (0.0, 0.625, -0.0, 0.006094), (-2.186e-09, -0.0, -0.025, -0.000375), (-0.0, -0.0, -0.0, 1.0)))
ob_campins1.location = (0.01175, -0.00975, -0.015)
ob_campins1.rotation_euler = (-0.0, -3.142, -0.0)
ob_campins1.scale = (2.5, 10.4, 40.0)
ob_mainboard.parent = ob_headbase
ob_mainboard.matrix_parent_inverse = Matrix(((0.03704, -0.0, 0.0, -0.0), (-0.0, 0.03704, -0.0, 0.0), (0.0, -0.0, 0.25, -0.00175), (-0.0, 0.0, -0.0, 1.0)))
ob_mainboard.location = (0.0, 0.015, 0.074)
ob_mainboard.scale = (34.0, 1.6, 62.5)
ob_mainboard.delta_location = (0.0, -0.00975, 0.0)
ob_boardpins_002.parent = ob_mainboard
ob_boardpins_002.matrix_parent_inverse = Matrix(((0.02941, -0.0, 0.0, -0.0), (-0.0, 0.625, -0.0, -0.003281), (0.0, -0.0, 0.016, -0.001152), (-0.0, 0.0, -0.0, 1.0)))
ob_boardpins_002.location = (0.0, 0.00365, 0.025)
ob_boardpins_002.scale = (2.5, 8.4, 15.24)
ob_upperboardpins.parent = ob_mainboard
ob_upperboardpins.matrix_parent_inverse = Matrix(((0.02941, -0.0, 0.0, -0.0), (-0.0, 0.625, -0.0, -0.003281), (0.0, -0.0, 0.016, -0.001152), (-0.0, 0.0, -0.0, 1.0)))
ob_upperboardpins.location = (-1.332e-15, 0.011, 0.0792)
ob_upperboardpins.rotation_euler = (0.0, 2.384e-07, 0.0)
ob_upperboardpins.scale = (14.68, 2.407, 8.4)
ob_lidarsbaords.parent = ob_mainboard
ob_lidarsbaords.matrix_parent_inverse = Matrix(((0.02941, -0.0, 0.0, -0.0), (-0.0, 0.625, -0.0, -0.003281), (0.0, -0.0, 0.016, -0.001152), (-0.0, 0.0, -0.0, 1.0)))
ob_lidarsbaords.location = (0.0, 0.0, 0.0792)
ob_lidarsbaords.rotation_euler = (-0.0, 3.142, -0.0)
ob_lidarsbaords.scale = (22.9, 45.7, 1.6)
ob_lidarpinsfront.parent = ob_lidarsbaords
ob_lidarpinsfront.matrix_parent_inverse = Matrix(((-0.04367, 0.0, 3.818e-09, -0.0), (0.0, 0.02188, 0.0, -2.038e-11), (-5.464e-08, -0.0, -0.625, 0.0), (-0.0, -0.0, -0.0, 1.0)))
ob_lidarpinsfront.location = (-6.994e-11, 0.02, 0.0)
ob_lidarpinsfront.rotation_euler = (-0.0, -3.142, -0.0)
ob_lidarpinsfront.scale = (17.8, 2.5, 8.4)
ob_lidarboard.parent = ob_lidarpinsfront
ob_lidarboard.matrix_parent_inverse = Matrix(((0.05618, -0.0, 0.0, -0.0), (-0.0, 0.4, -0.0, 0.0), (0.0, -0.0, 0.119, -0.0), (-0.0, 0.0, -0.0, 1.0)))
ob_lidarboard.location = (0.0, 0.0033, 0.0075)
ob_lidarboard.scale = (25.0, 1.3, 10.4)
ob_lidarpinsrear.parent = ob_lidarsbaords
ob_lidarpinsrear.matrix_parent_inverse = Matrix(((-0.04367, 0.0, 3.818e-09, -0.0), (0.0, 0.02188, 0.0, -2.038e-11), (-5.464e-08, -0.0, -0.625, 0.0), (-0.0, -0.0, -0.0, 1.0)))
ob_lidarpinsrear.location = (-6.994e-11, -0.02, 0.0)
ob_lidarpinsrear.rotation_euler = (-7.643e-15, 3.142, 3.142)
ob_lidarpinsrear.scale = (17.8, 2.5, 8.4)
ob_lidarboard_001.parent = ob_lidarpinsrear
ob_lidarboard_001.matrix_parent_inverse = Matrix(((0.05618, -0.0, 0.0, -0.0), (-0.0, 0.4, -0.0, 0.0), (0.0, -0.0, 0.119, -0.0), (-0.0, 0.0, -0.0, 1.0)))
ob_lidarboard_001.location = (0.0, 0.0033, 0.0075)
ob_lidarboard_001.scale = (25.0, 1.3, 10.4)
ob_headbase.parent = ob_robotbase
ob_headbase.matrix_parent_inverse = Matrix(((0.006667, -0.0, 0.0, -0.0), (-0.0, 0.006667, -0.0, 0.0), (0.0, -0.0, 0.25, -0.0), (-0.0, 0.0, -0.0, 1.0)))
ob_headbase.location = (0.0, 0.085, 0.032)
ob_headbase.scale = (27.0, 27.0, 4.0)
ob_headbase.lock_rotation = (False, True, False)
ob_headbase.lock_scale = (False, True, False)
_m = ob_headbase.modifiers.new('Boolean', 'BOOLEAN')
_m.object = ob_hole
ob_sider.parent = ob_headbase
ob_sider.matrix_parent_inverse = Matrix(((0.03704, -0.0, 0.0, -0.0), (-0.0, 0.03704, -0.0, 0.0), (0.0, -0.0, 0.25, -0.0), (-0.0, 0.0, -0.0, 1.0)))
ob_sider.location = (0.017, 0.0, 0.0)
ob_sider.scale = (4.0, 32.0, 70.0)
ob_hole.location = (0.0, 0.085, 0.032)
ob_hole.scale = (10.0, 10.0, 20.0)
ob_sidel.parent = ob_headbase
ob_sidel.matrix_parent_inverse = Matrix(((0.03704, -0.0, 0.0, -0.0), (-0.0, 0.03704, -0.0, 0.0), (0.0, -0.0, 0.25, -0.0025), (-0.0, 0.0, -0.0, 1.0)))
ob_sidel.location = (-0.017, 0.0, 0.01)
ob_sidel.rotation_euler = (0.0, 0.0, 3.142)
ob_sidel.scale = (4.0, 32.0, 70.0)
ob_rearupper.parent = ob_headbase
ob_rearupper.matrix_parent_inverse = Matrix(((0.03704, -0.0, 0.0, -0.0), (-0.0, 0.03704, -0.0, -0.003148), (0.0, -0.0, 0.25, -0.008), (-0.0, 0.0, -0.0, 1.0)))
ob_rearupper.location = (1.339e-17, 0.089, 0.098)
ob_rearupper.scale = (34.0, 20.0, 4.0)
ob_intcolumnl.parent = ob_headbase
ob_intcolumnl.matrix_parent_inverse = Matrix(((0.03704, -0.0, 0.0, -0.0), (-0.0, 0.03704, -0.0, -0.003148), (0.0, -0.0, 0.25, -0.008), (-0.0, 0.0, -0.0, 1.0)))
ob_intcolumnl.location = (-0.017, 0.08465, 0.032)
ob_intcolumnl.scale = (4.0, 4.0, 66.0)
ob_intcolumnr.parent = ob_headbase
ob_intcolumnr.matrix_parent_inverse = Matrix(((0.03704, -0.0, 0.0, -0.0), (-0.0, 0.03704, -0.0, -0.003148), (0.0, -0.0, 0.25, -0.008), (-0.0, 0.0, -0.0, 1.0)))
ob_intcolumnr.location = (0.013, 0.08465, 0.032)
ob_intcolumnr.scale = (4.0, 4.0, 66.0)

# ---- collection membership
scene.collection.objects.link(ob_cubemm)
col_collection.objects.link(ob_camera)
col_collection.objects.link(ob_battery)
col_collection.objects.link(ob_robotbase)
col_collection.objects.link(ob_headlift)
col_collection.objects.link(ob_frontlight)
col_collection.objects.link(ob_sole)
col_collection.objects.link(ob_leftright)
col_collection.objects.link(ob_rightlight)
col_cammodule.objects.link(ob_camboard)
col_cammodule.objects.link(ob_cam)
col_cammodule.objects.link(ob_camcard)
col_cammodule.objects.link(ob_campins0)
col_cammodule.objects.link(ob_campins1)
col_cammodule.objects.link(ob_mainboard)
col_cammodule.objects.link(ob_boardpins_002)
col_cammodule.objects.link(ob_upperboardpins)
col_lidars.objects.link(ob_lidarsbaords)
col_lidars.objects.link(ob_lidarpinsfront)
col_lidars.objects.link(ob_lidarboard)
col_lidars.objects.link(ob_lidarpinsrear)
col_lidars.objects.link(ob_lidarboard_001)
col_head.objects.link(ob_headbase)
col_head.objects.link(ob_sider)
col_head.objects.link(ob_hole)
col_head.objects.link(ob_sidel)
col_head.objects.link(ob_rearupper)
col_head.objects.link(ob_intcolumnl)
col_head.objects.link(ob_intcolumnr)

# ---- scene / render settings (as saved in the file)
scene.camera = ob_camera
scene.frame_start = 1; scene.frame_end = 250; scene.frame_set(1)
scene.render.engine = 'BLENDER_EEVEE_NEXT'
scene.cycles.use_denoising = False
scene.cycles.samples = 128
scene.cycles.sampling_pattern = 'TABULATED_SOBOL'
scene.cycles.use_adaptive_sampling = False
scene.cycles.use_light_tree = False
scene.view_settings.view_transform = 'Filmic'
bpy.context.view_layer.update()
